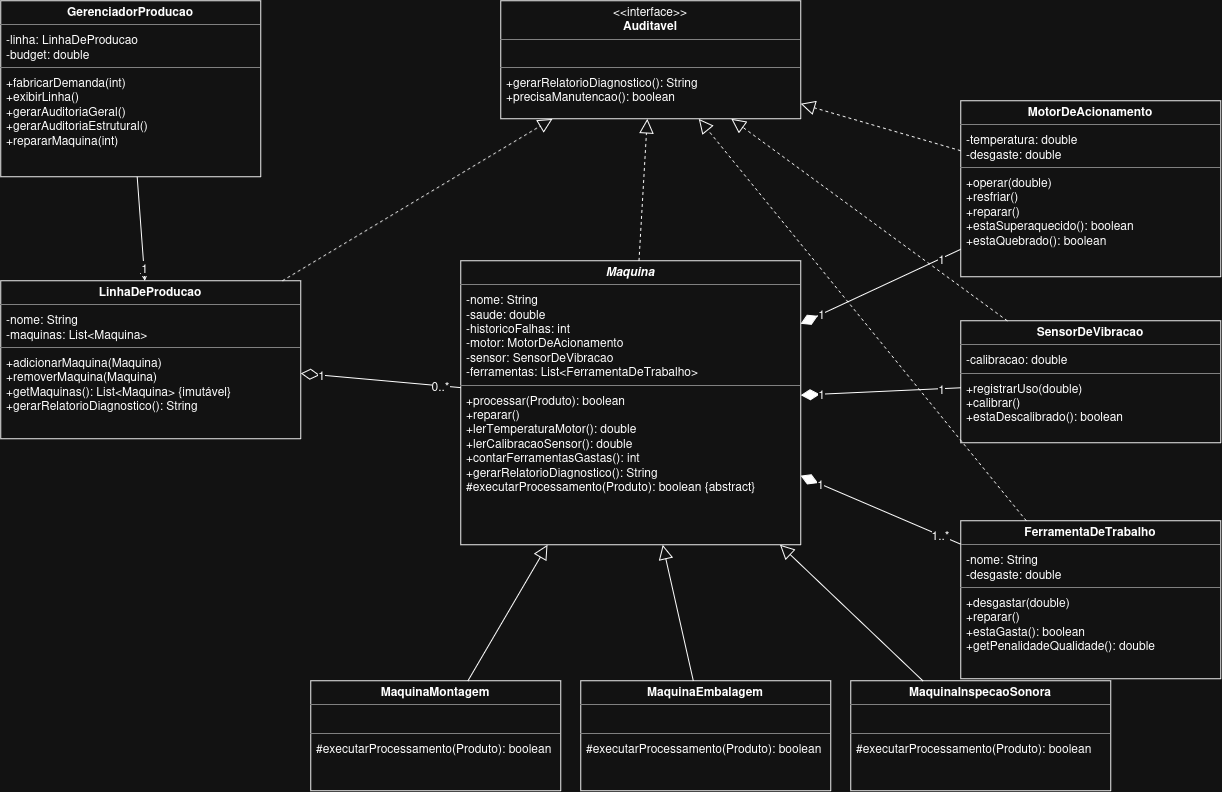

The diagram above was exported from draw.io. Its source (the exported page's mxGraphModel, read from the mxfile embedded in the PNG):
<mxGraphModel dx="1585" dy="974" grid="0" gridSize="10" guides="1" tooltips="1" connect="1" arrows="1" fold="1" page="1" pageScale="1" pageWidth="1400" pageHeight="900" background="light-dark(#ffffff, #121212)" math="0" shadow="0">
  <root>
    <mxCell id="0" />
    <mxCell id="1" parent="0" />
    <mxCell id="c0" parent="1" style="verticalAlign=top;align=left;overflow=fill;fontSize=12;html=1;whiteSpace=wrap;fillColor=#FFFFFF;strokeColor=#000000;" value="&lt;p style=&quot;margin:0px;margin-top:4px;text-align:center;&quot;&gt;&amp;lt;&amp;lt;interface&amp;gt;&amp;gt;&lt;br/&gt;&lt;b&gt;Auditavel&lt;/b&gt;&lt;/p&gt;&lt;hr size=&quot;1&quot;/&gt;&lt;p style=&quot;margin:0px;margin-left:6px;&quot;&gt;&amp;nbsp;&lt;/p&gt;&lt;hr size=&quot;1&quot;/&gt;&lt;p style=&quot;margin:0px;margin-left:6px;&quot;&gt;+gerarRelatorioDiagnostico(): String&lt;br/&gt;+precisaManutencao(): boolean&lt;/p&gt;" vertex="1">
      <mxGeometry height="118" width="300" x="520" y="20" as="geometry" />
    </mxCell>
    <mxCell id="c1" parent="1" style="verticalAlign=top;align=left;overflow=fill;fontSize=12;html=1;whiteSpace=wrap;fillColor=#FFFFFF;strokeColor=#000000;" value="&lt;p style=&quot;margin:0px;margin-top:4px;text-align:center;&quot;&gt;&lt;b&gt;GerenciadorProducao&lt;/b&gt;&lt;/p&gt;&lt;hr size=&quot;1&quot;/&gt;&lt;p style=&quot;margin:0px;margin-left:6px;&quot;&gt;-linha: LinhaDeProducao&lt;br/&gt;-budget: double&lt;/p&gt;&lt;hr size=&quot;1&quot;/&gt;&lt;p style=&quot;margin:0px;margin-left:6px;&quot;&gt;+fabricarDemanda(int)&lt;br/&gt;+exibirLinha()&lt;br/&gt;+gerarAuditoriaGeral()&lt;br/&gt;+gerarAuditoriaEstrutural()&lt;br/&gt;+repararMaquina(int)&lt;/p&gt;" vertex="1">
      <mxGeometry height="176" width="260" x="20" y="20" as="geometry" />
    </mxCell>
    <mxCell id="c2" parent="1" style="verticalAlign=top;align=left;overflow=fill;fontSize=12;html=1;whiteSpace=wrap;fillColor=#FFFFFF;strokeColor=#000000;" value="&lt;p style=&quot;margin:0px;margin-top:4px;text-align:center;&quot;&gt;&lt;b&gt;LinhaDeProducao&lt;/b&gt;&lt;/p&gt;&lt;hr size=&quot;1&quot;/&gt;&lt;p style=&quot;margin:0px;margin-left:6px;&quot;&gt;-nome: String&lt;br/&gt;-maquinas: List&amp;lt;Maquina&amp;gt;&lt;/p&gt;&lt;hr size=&quot;1&quot;/&gt;&lt;p style=&quot;margin:0px;margin-left:6px;&quot;&gt;+adicionarMaquina(Maquina)&lt;br/&gt;+removerMaquina(Maquina)&lt;br/&gt;+getMaquinas(): List&amp;lt;Maquina&amp;gt;  {imutável}&lt;br/&gt;+gerarRelatorioDiagnostico(): String&lt;/p&gt;" vertex="1">
      <mxGeometry height="158" width="300" x="20" y="300" as="geometry" />
    </mxCell>
    <mxCell id="c3" parent="1" style="verticalAlign=top;align=left;overflow=fill;fontSize=12;html=1;whiteSpace=wrap;fillColor=#FFFFFF;strokeColor=#000000;" value="&lt;p style=&quot;margin:0px;margin-top:4px;text-align:center;&quot;&gt;&lt;b&gt;&lt;i&gt;Maquina&lt;/i&gt;&lt;/b&gt;&lt;/p&gt;&lt;hr size=&quot;1&quot;/&gt;&lt;p style=&quot;margin:0px;margin-left:6px;&quot;&gt;-nome: String&lt;br/&gt;-saude: double&lt;br/&gt;-historicoFalhas: int&lt;br/&gt;-motor: MotorDeAcionamento&lt;br/&gt;-sensor: SensorDeVibracao&lt;br/&gt;-ferramentas: List&amp;lt;FerramentaDeTrabalho&amp;gt;&lt;/p&gt;&lt;hr size=&quot;1&quot;/&gt;&lt;p style=&quot;margin:0px;margin-left:6px;&quot;&gt;+processar(Produto): boolean&lt;br/&gt;+reparar()&lt;br/&gt;+lerTemperaturaMotor(): double&lt;br/&gt;+lerCalibracaoSensor(): double&lt;br/&gt;+contarFerramentasGastas(): int&lt;br/&gt;+gerarRelatorioDiagnostico(): String&lt;br/&gt;#executarProcessamento(Produto): boolean {abstract}&lt;/p&gt;" vertex="1">
      <mxGeometry height="284" width="340" x="480" y="280" as="geometry" />
    </mxCell>
    <mxCell id="c4" parent="1" style="verticalAlign=top;align=left;overflow=fill;fontSize=12;html=1;whiteSpace=wrap;fillColor=#FFFFFF;strokeColor=#000000;" value="&lt;p style=&quot;margin:0px;margin-top:4px;text-align:center;&quot;&gt;&lt;b&gt;MaquinaMontagem&lt;/b&gt;&lt;/p&gt;&lt;hr size=&quot;1&quot;/&gt;&lt;p style=&quot;margin:0px;margin-left:6px;&quot;&gt;&amp;nbsp;&lt;/p&gt;&lt;hr size=&quot;1&quot;/&gt;&lt;p style=&quot;margin:0px;margin-left:6px;&quot;&gt;#executarProcessamento(Produto): boolean&lt;/p&gt;" vertex="1">
      <mxGeometry height="110" width="250" x="330" y="700" as="geometry" />
    </mxCell>
    <mxCell id="c5" parent="1" style="verticalAlign=top;align=left;overflow=fill;fontSize=12;html=1;whiteSpace=wrap;fillColor=#FFFFFF;strokeColor=#000000;" value="&lt;p style=&quot;margin:0px;margin-top:4px;text-align:center;&quot;&gt;&lt;b&gt;MaquinaEmbalagem&lt;/b&gt;&lt;/p&gt;&lt;hr size=&quot;1&quot;/&gt;&lt;p style=&quot;margin:0px;margin-left:6px;&quot;&gt;&amp;nbsp;&lt;/p&gt;&lt;hr size=&quot;1&quot;/&gt;&lt;p style=&quot;margin:0px;margin-left:6px;&quot;&gt;#executarProcessamento(Produto): boolean&lt;/p&gt;" vertex="1">
      <mxGeometry height="110" width="250" x="600" y="700" as="geometry" />
    </mxCell>
    <mxCell id="c6" parent="1" style="verticalAlign=top;align=left;overflow=fill;fontSize=12;html=1;whiteSpace=wrap;fillColor=#FFFFFF;strokeColor=#000000;" value="&lt;p style=&quot;margin:0px;margin-top:4px;text-align:center;&quot;&gt;&lt;b&gt;MaquinaInspecaoSonora&lt;/b&gt;&lt;/p&gt;&lt;hr size=&quot;1&quot;/&gt;&lt;p style=&quot;margin:0px;margin-left:6px;&quot;&gt;&amp;nbsp;&lt;/p&gt;&lt;hr size=&quot;1&quot;/&gt;&lt;p style=&quot;margin:0px;margin-left:6px;&quot;&gt;#executarProcessamento(Produto): boolean&lt;/p&gt;" vertex="1">
      <mxGeometry height="110" width="260" x="870" y="700" as="geometry" />
    </mxCell>
    <mxCell id="c7" parent="1" style="verticalAlign=top;align=left;overflow=fill;fontSize=12;html=1;whiteSpace=wrap;fillColor=#FFFFFF;strokeColor=#000000;" value="&lt;p style=&quot;margin:0px;margin-top:4px;text-align:center;&quot;&gt;&lt;b&gt;MotorDeAcionamento&lt;/b&gt;&lt;/p&gt;&lt;hr size=&quot;1&quot;/&gt;&lt;p style=&quot;margin:0px;margin-left:6px;&quot;&gt;-temperatura: double&lt;br/&gt;-desgaste: double&lt;/p&gt;&lt;hr size=&quot;1&quot;/&gt;&lt;p style=&quot;margin:0px;margin-left:6px;&quot;&gt;+operar(double)&lt;br/&gt;+resfriar()&lt;br/&gt;+reparar()&lt;br/&gt;+estaSuperaquecido(): boolean&lt;br/&gt;+estaQuebrado(): boolean&lt;/p&gt;" vertex="1">
      <mxGeometry height="176" width="260" x="980" y="120" as="geometry" />
    </mxCell>
    <mxCell id="c8" parent="1" style="verticalAlign=top;align=left;overflow=fill;fontSize=12;html=1;whiteSpace=wrap;fillColor=#FFFFFF;strokeColor=#000000;" value="&lt;p style=&quot;margin:0px;margin-top:4px;text-align:center;&quot;&gt;&lt;b&gt;SensorDeVibracao&lt;/b&gt;&lt;/p&gt;&lt;hr size=&quot;1&quot;/&gt;&lt;p style=&quot;margin:0px;margin-left:6px;&quot;&gt;-calibracao: double&lt;/p&gt;&lt;hr size=&quot;1&quot;/&gt;&lt;p style=&quot;margin:0px;margin-left:6px;&quot;&gt;+registrarUso(double)&lt;br/&gt;+calibrar()&lt;br/&gt;+estaDescalibrado(): boolean&lt;/p&gt;" vertex="1">
      <mxGeometry height="122" width="260" x="980" y="340" as="geometry" />
    </mxCell>
    <mxCell id="c9" parent="1" style="verticalAlign=top;align=left;overflow=fill;fontSize=12;html=1;whiteSpace=wrap;fillColor=#FFFFFF;strokeColor=#000000;" value="&lt;p style=&quot;margin:0px;margin-top:4px;text-align:center;&quot;&gt;&lt;b&gt;FerramentaDeTrabalho&lt;/b&gt;&lt;/p&gt;&lt;hr size=&quot;1&quot;/&gt;&lt;p style=&quot;margin:0px;margin-left:6px;&quot;&gt;-nome: String&lt;br/&gt;-desgaste: double&lt;/p&gt;&lt;hr size=&quot;1&quot;/&gt;&lt;p style=&quot;margin:0px;margin-left:6px;&quot;&gt;+desgastar(double)&lt;br/&gt;+reparar()&lt;br/&gt;+estaGasta(): boolean&lt;br/&gt;+getPenalidadeQualidade(): double&lt;/p&gt;" vertex="1">
      <mxGeometry height="158" width="260" x="980" y="540" as="geometry" />
    </mxCell>
    <mxCell id="e0" edge="1" parent="1" source="c1" style="endArrow=open;endFill=0;html=1;" target="c2">
      <mxGeometry relative="1" as="geometry" />
    </mxCell>
    <mxCell id="e0_d" connectable="0" parent="e0" style="edgeLabel;html=1;align=center;verticalAlign=middle;resizable=0;points=[];fontSize=12;" value="1" vertex="1">
      <mxGeometry relative="1" x="0.75" as="geometry">
        <mxPoint as="offset" />
      </mxGeometry>
    </mxCell>
    <mxCell id="e1" edge="1" parent="1" source="c2" style="endArrow=none;startArrow=diamondThin;startFill=0;startSize=16;html=1;" target="c3">
      <mxGeometry relative="1" as="geometry" />
    </mxCell>
    <mxCell id="e1_o" connectable="0" parent="e1" style="edgeLabel;html=1;align=center;verticalAlign=middle;resizable=0;points=[];fontSize=12;" value="1" vertex="1">
      <mxGeometry relative="1" x="-0.75" as="geometry">
        <mxPoint as="offset" />
      </mxGeometry>
    </mxCell>
    <mxCell id="e1_d" connectable="0" parent="e1" style="edgeLabel;html=1;align=center;verticalAlign=middle;resizable=0;points=[];fontSize=12;" value="0..*" vertex="1">
      <mxGeometry relative="1" x="0.75" as="geometry">
        <mxPoint as="offset" />
      </mxGeometry>
    </mxCell>
    <mxCell id="e2" edge="1" parent="1" source="c3" style="endArrow=none;startArrow=diamondThin;startFill=1;startSize=16;html=1;" target="c7">
      <mxGeometry relative="1" as="geometry" />
    </mxCell>
    <mxCell id="e2_o" connectable="0" parent="e2" style="edgeLabel;html=1;align=center;verticalAlign=middle;resizable=0;points=[];fontSize=12;" value="1" vertex="1">
      <mxGeometry relative="1" x="-0.75" as="geometry">
        <mxPoint as="offset" />
      </mxGeometry>
    </mxCell>
    <mxCell id="e2_d" connectable="0" parent="e2" style="edgeLabel;html=1;align=center;verticalAlign=middle;resizable=0;points=[];fontSize=12;" value="1" vertex="1">
      <mxGeometry relative="1" x="0.75" as="geometry">
        <mxPoint as="offset" />
      </mxGeometry>
    </mxCell>
    <mxCell id="e3" edge="1" parent="1" source="c3" style="endArrow=none;startArrow=diamondThin;startFill=1;startSize=16;html=1;" target="c8">
      <mxGeometry relative="1" as="geometry" />
    </mxCell>
    <mxCell id="e3_o" connectable="0" parent="e3" style="edgeLabel;html=1;align=center;verticalAlign=middle;resizable=0;points=[];fontSize=12;" value="1" vertex="1">
      <mxGeometry relative="1" x="-0.75" as="geometry">
        <mxPoint as="offset" />
      </mxGeometry>
    </mxCell>
    <mxCell id="e3_d" connectable="0" parent="e3" style="edgeLabel;html=1;align=center;verticalAlign=middle;resizable=0;points=[];fontSize=12;" value="1" vertex="1">
      <mxGeometry relative="1" x="0.75" as="geometry">
        <mxPoint as="offset" />
      </mxGeometry>
    </mxCell>
    <mxCell id="e4" edge="1" parent="1" source="c3" style="endArrow=none;startArrow=diamondThin;startFill=1;startSize=16;html=1;" target="c9">
      <mxGeometry relative="1" as="geometry" />
    </mxCell>
    <mxCell id="e4_o" connectable="0" parent="e4" style="edgeLabel;html=1;align=center;verticalAlign=middle;resizable=0;points=[];fontSize=12;" value="1" vertex="1">
      <mxGeometry relative="1" x="-0.75" as="geometry">
        <mxPoint as="offset" />
      </mxGeometry>
    </mxCell>
    <mxCell id="e4_d" connectable="0" parent="e4" style="edgeLabel;html=1;align=center;verticalAlign=middle;resizable=0;points=[];fontSize=12;" value="1..*" vertex="1">
      <mxGeometry relative="1" x="0.75" as="geometry">
        <mxPoint as="offset" />
      </mxGeometry>
    </mxCell>
    <mxCell id="e5" edge="1" parent="1" source="c4" style="endArrow=block;endFill=0;endSize=12;html=1;" target="c3">
      <mxGeometry relative="1" as="geometry" />
    </mxCell>
    <mxCell id="e6" edge="1" parent="1" source="c5" style="endArrow=block;endFill=0;endSize=12;html=1;" target="c3">
      <mxGeometry relative="1" as="geometry" />
    </mxCell>
    <mxCell id="e7" edge="1" parent="1" source="c6" style="endArrow=block;endFill=0;endSize=12;html=1;" target="c3">
      <mxGeometry relative="1" as="geometry" />
    </mxCell>
    <mxCell id="e8" edge="1" parent="1" source="c2" style="endArrow=block;endFill=0;endSize=12;dashed=1;html=1;" target="c0">
      <mxGeometry relative="1" as="geometry" />
    </mxCell>
    <mxCell id="e9" edge="1" parent="1" source="c3" style="endArrow=block;endFill=0;endSize=12;dashed=1;html=1;" target="c0">
      <mxGeometry relative="1" as="geometry" />
    </mxCell>
    <mxCell id="e10" edge="1" parent="1" source="c7" style="endArrow=block;endFill=0;endSize=12;dashed=1;html=1;" target="c0">
      <mxGeometry relative="1" as="geometry" />
    </mxCell>
    <mxCell id="e11" edge="1" parent="1" source="c8" style="endArrow=block;endFill=0;endSize=12;dashed=1;html=1;" target="c0">
      <mxGeometry relative="1" as="geometry" />
    </mxCell>
    <mxCell id="e12" edge="1" parent="1" source="c9" style="endArrow=block;endFill=0;endSize=12;dashed=1;html=1;" target="c0">
      <mxGeometry relative="1" as="geometry" />
    </mxCell>
  </root>
</mxGraphModel>